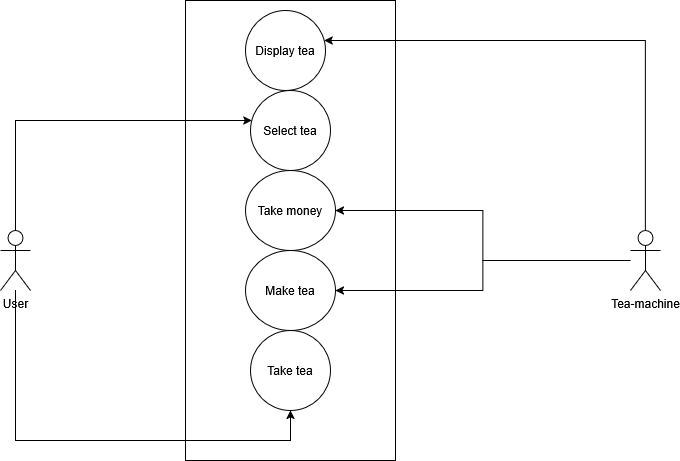

The diagram above was exported from draw.io. Its source (the exported page's mxGraphModel, read from the mxfile embedded in the PNG):
<mxGraphModel dx="1665" dy="831" grid="1" gridSize="10" guides="1" tooltips="1" connect="1" arrows="1" fold="1" page="1" pageScale="1" pageWidth="850" pageHeight="1100" math="0" shadow="0">
  <root>
    <mxCell id="0" />
    <mxCell id="1" parent="0" />
    <mxCell id="UhMmNlyGcGcZbIk08bHb-1" parent="1" style="whiteSpace=wrap;html=1;" value="" vertex="1">
      <mxGeometry height="460" width="210" x="205" y="160" as="geometry" />
    </mxCell>
    <mxCell id="UhMmNlyGcGcZbIk08bHb-24" edge="1" parent="1" source="UhMmNlyGcGcZbIk08bHb-9" style="edgeStyle=orthogonalEdgeStyle;rounded=0;orthogonalLoop=1;jettySize=auto;html=1;" target="UhMmNlyGcGcZbIk08bHb-18">
      <mxGeometry relative="1" as="geometry">
        <Array as="points">
          <mxPoint x="35" y="600" />
          <mxPoint x="310" y="600" />
        </Array>
      </mxGeometry>
    </mxCell>
    <mxCell id="UhMmNlyGcGcZbIk08bHb-30" edge="1" parent="1" source="UhMmNlyGcGcZbIk08bHb-9" style="edgeStyle=orthogonalEdgeStyle;rounded=0;orthogonalLoop=1;jettySize=auto;html=1;" target="UhMmNlyGcGcZbIk08bHb-29">
      <mxGeometry relative="1" as="geometry">
        <Array as="points">
          <mxPoint x="35" y="280" />
        </Array>
      </mxGeometry>
    </mxCell>
    <mxCell id="UhMmNlyGcGcZbIk08bHb-9" parent="1" style="shape=umlActor;verticalLabelPosition=bottom;verticalAlign=top;html=1;outlineConnect=0;" value="&lt;div&gt;User&lt;/div&gt;" vertex="1">
      <mxGeometry height="60" width="30" x="20" y="390" as="geometry" />
    </mxCell>
    <mxCell id="UhMmNlyGcGcZbIk08bHb-25" edge="1" parent="1" source="UhMmNlyGcGcZbIk08bHb-11" style="edgeStyle=orthogonalEdgeStyle;rounded=0;orthogonalLoop=1;jettySize=auto;html=1;" target="UhMmNlyGcGcZbIk08bHb-15">
      <mxGeometry relative="1" as="geometry">
        <Array as="points">
          <mxPoint x="665" y="200" />
        </Array>
      </mxGeometry>
    </mxCell>
    <mxCell id="UhMmNlyGcGcZbIk08bHb-26" edge="1" parent="1" source="UhMmNlyGcGcZbIk08bHb-11" style="edgeStyle=orthogonalEdgeStyle;rounded=0;orthogonalLoop=1;jettySize=auto;html=1;" target="UhMmNlyGcGcZbIk08bHb-17">
      <mxGeometry relative="1" as="geometry" />
    </mxCell>
    <mxCell id="UhMmNlyGcGcZbIk08bHb-27" edge="1" parent="1" source="UhMmNlyGcGcZbIk08bHb-11" style="edgeStyle=orthogonalEdgeStyle;rounded=0;orthogonalLoop=1;jettySize=auto;html=1;" target="UhMmNlyGcGcZbIk08bHb-16">
      <mxGeometry relative="1" as="geometry" />
    </mxCell>
    <mxCell id="UhMmNlyGcGcZbIk08bHb-11" parent="1" style="shape=umlActor;verticalLabelPosition=bottom;verticalAlign=top;html=1;outlineConnect=0;" value="&lt;div&gt;Tea-machine&lt;/div&gt;" vertex="1">
      <mxGeometry height="60" width="30" x="650" y="390" as="geometry" />
    </mxCell>
    <mxCell id="UhMmNlyGcGcZbIk08bHb-15" parent="1" style="ellipse;whiteSpace=wrap;html=1;aspect=fixed;" value="&lt;div&gt;Display tea&lt;/div&gt;" vertex="1">
      <mxGeometry height="80" width="80" x="265" y="170" as="geometry" />
    </mxCell>
    <mxCell id="UhMmNlyGcGcZbIk08bHb-16" parent="1" style="ellipse;whiteSpace=wrap;html=1;" value="&lt;div&gt;Take money&lt;/div&gt;" vertex="1">
      <mxGeometry height="80" width="90" x="265" y="330" as="geometry" />
    </mxCell>
    <mxCell id="UhMmNlyGcGcZbIk08bHb-17" parent="1" style="ellipse;whiteSpace=wrap;html=1;" value="Make tea" vertex="1">
      <mxGeometry height="80" width="90" x="265" y="410" as="geometry" />
    </mxCell>
    <mxCell id="UhMmNlyGcGcZbIk08bHb-18" parent="1" style="ellipse;whiteSpace=wrap;html=1;" value="Take tea" vertex="1">
      <mxGeometry height="80" width="80" x="270" y="490" as="geometry" />
    </mxCell>
    <mxCell id="UhMmNlyGcGcZbIk08bHb-29" parent="1" style="ellipse;whiteSpace=wrap;html=1;" value="Select tea" vertex="1">
      <mxGeometry height="80" width="80" x="270" y="250" as="geometry" />
    </mxCell>
  </root>
</mxGraphModel>